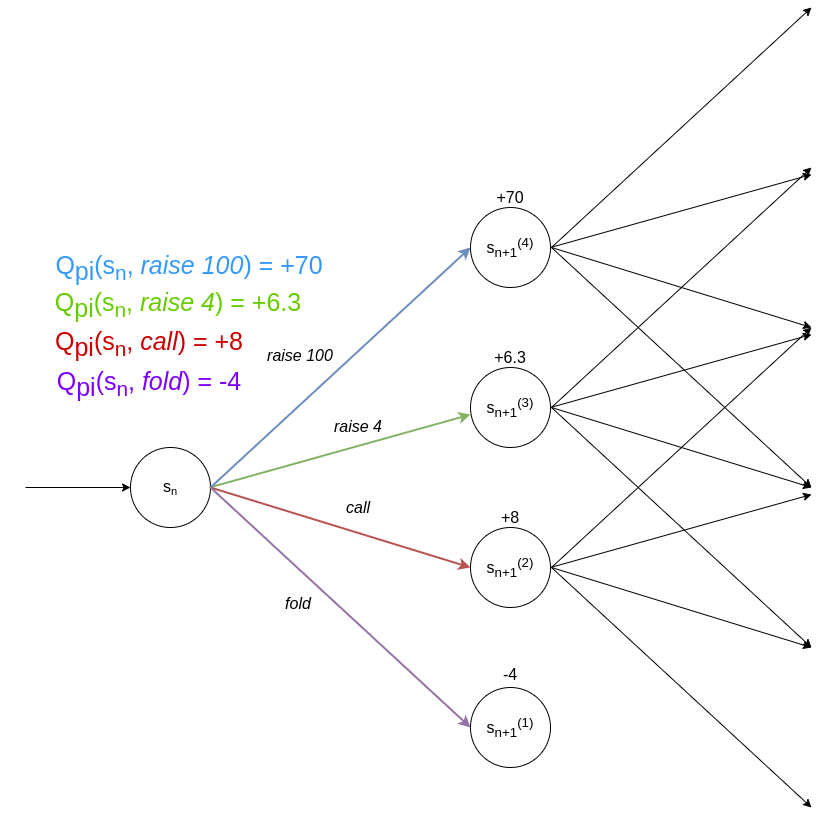

The diagram above was exported from draw.io. Its source (the exported page's mxGraphModel, read from the mxfile embedded in the PNG):
<mxGraphModel dx="2200" dy="937" grid="0" gridSize="10" guides="1" tooltips="1" connect="1" arrows="1" fold="1" page="1" pageScale="1" pageWidth="850" pageHeight="1100" math="0" shadow="0">
  <root>
    <mxCell id="0" />
    <mxCell id="1" parent="0" />
    <mxCell id="cl4uH4Tl5F2XeNfh_b3p-1" value="" style="ellipse;whiteSpace=wrap;html=1;aspect=fixed;" parent="1" vertex="1">
      <mxGeometry x="100" y="480" width="80" height="80" as="geometry" />
    </mxCell>
    <mxCell id="cl4uH4Tl5F2XeNfh_b3p-2" value="" style="ellipse;whiteSpace=wrap;html=1;aspect=fixed;" parent="1" vertex="1">
      <mxGeometry x="440" y="240" width="80" height="80" as="geometry" />
    </mxCell>
    <mxCell id="cl4uH4Tl5F2XeNfh_b3p-3" value="" style="ellipse;whiteSpace=wrap;html=1;aspect=fixed;" parent="1" vertex="1">
      <mxGeometry x="440" y="400" width="80" height="80" as="geometry" />
    </mxCell>
    <mxCell id="cl4uH4Tl5F2XeNfh_b3p-4" value="" style="ellipse;whiteSpace=wrap;html=1;aspect=fixed;" parent="1" vertex="1">
      <mxGeometry x="440" y="560" width="80" height="80" as="geometry" />
    </mxCell>
    <mxCell id="cl4uH4Tl5F2XeNfh_b3p-5" value="" style="ellipse;whiteSpace=wrap;html=1;aspect=fixed;" parent="1" vertex="1">
      <mxGeometry x="440" y="720" width="80" height="80" as="geometry" />
    </mxCell>
    <mxCell id="cl4uH4Tl5F2XeNfh_b3p-7" value="" style="endArrow=classic;html=1;entryX=0;entryY=0.5;entryDx=0;entryDy=0;" parent="1" target="cl4uH4Tl5F2XeNfh_b3p-1" edge="1">
      <mxGeometry width="50" height="50" relative="1" as="geometry">
        <mxPoint x="-5" y="520" as="sourcePoint" />
        <mxPoint x="450" y="450" as="targetPoint" />
      </mxGeometry>
    </mxCell>
    <mxCell id="cl4uH4Tl5F2XeNfh_b3p-8" value="" style="endArrow=classic;html=1;entryX=0;entryY=0.588;entryDx=0;entryDy=0;entryPerimeter=0;fillColor=#d5e8d4;strokeColor=#82b366;strokeWidth=2;" parent="1" target="cl4uH4Tl5F2XeNfh_b3p-3" edge="1">
      <mxGeometry width="50" height="50" relative="1" as="geometry">
        <mxPoint x="179" y="520" as="sourcePoint" />
        <mxPoint x="442" y="453" as="targetPoint" />
      </mxGeometry>
    </mxCell>
    <mxCell id="cl4uH4Tl5F2XeNfh_b3p-9" value="" style="endArrow=classic;html=1;entryX=0;entryY=0.5;entryDx=0;entryDy=0;exitX=1;exitY=0.5;exitDx=0;exitDy=0;fillColor=#f8cecc;strokeColor=#b85450;strokeWidth=2;" parent="1" source="cl4uH4Tl5F2XeNfh_b3p-1" target="cl4uH4Tl5F2XeNfh_b3p-4" edge="1">
      <mxGeometry width="50" height="50" relative="1" as="geometry">
        <mxPoint x="399" y="503" as="sourcePoint" />
        <mxPoint x="449" y="453" as="targetPoint" />
      </mxGeometry>
    </mxCell>
    <mxCell id="cl4uH4Tl5F2XeNfh_b3p-10" value="" style="endArrow=classic;html=1;entryX=0;entryY=0.5;entryDx=0;entryDy=0;exitX=1;exitY=0.5;exitDx=0;exitDy=0;fillColor=#dae8fc;strokeColor=#6c8ebf;strokeWidth=2;" parent="1" source="cl4uH4Tl5F2XeNfh_b3p-1" target="cl4uH4Tl5F2XeNfh_b3p-2" edge="1">
      <mxGeometry width="50" height="50" relative="1" as="geometry">
        <mxPoint x="399" y="503" as="sourcePoint" />
        <mxPoint x="449" y="453" as="targetPoint" />
      </mxGeometry>
    </mxCell>
    <mxCell id="cl4uH4Tl5F2XeNfh_b3p-11" value="" style="endArrow=classic;html=1;entryX=0;entryY=0.5;entryDx=0;entryDy=0;exitX=1;exitY=0.5;exitDx=0;exitDy=0;fillColor=#e1d5e7;strokeColor=#9673a6;strokeWidth=2;" parent="1" source="cl4uH4Tl5F2XeNfh_b3p-1" target="cl4uH4Tl5F2XeNfh_b3p-5" edge="1">
      <mxGeometry width="50" height="50" relative="1" as="geometry">
        <mxPoint x="399" y="503" as="sourcePoint" />
        <mxPoint x="449" y="453" as="targetPoint" />
      </mxGeometry>
    </mxCell>
    <mxCell id="cl4uH4Tl5F2XeNfh_b3p-17" value="" style="endArrow=classic;html=1;entryX=0;entryY=0.588;entryDx=0;entryDy=0;entryPerimeter=0;" parent="1" edge="1">
      <mxGeometry width="50" height="50" relative="1" as="geometry">
        <mxPoint x="520" y="280" as="sourcePoint" />
        <mxPoint x="781" y="207.03999999999996" as="targetPoint" />
      </mxGeometry>
    </mxCell>
    <mxCell id="cl4uH4Tl5F2XeNfh_b3p-18" value="" style="endArrow=classic;html=1;entryX=0;entryY=0.5;entryDx=0;entryDy=0;exitX=1;exitY=0.5;exitDx=0;exitDy=0;" parent="1" edge="1">
      <mxGeometry width="50" height="50" relative="1" as="geometry">
        <mxPoint x="521" y="280" as="sourcePoint" />
        <mxPoint x="781" y="360" as="targetPoint" />
      </mxGeometry>
    </mxCell>
    <mxCell id="cl4uH4Tl5F2XeNfh_b3p-19" value="" style="endArrow=classic;html=1;entryX=0;entryY=0.5;entryDx=0;entryDy=0;exitX=1;exitY=0.5;exitDx=0;exitDy=0;strokeWidth=1;" parent="1" edge="1">
      <mxGeometry width="50" height="50" relative="1" as="geometry">
        <mxPoint x="521" y="280" as="sourcePoint" />
        <mxPoint x="781" y="40" as="targetPoint" />
      </mxGeometry>
    </mxCell>
    <mxCell id="cl4uH4Tl5F2XeNfh_b3p-20" value="" style="endArrow=classic;html=1;entryX=0;entryY=0.5;entryDx=0;entryDy=0;exitX=1;exitY=0.5;exitDx=0;exitDy=0;" parent="1" edge="1">
      <mxGeometry width="50" height="50" relative="1" as="geometry">
        <mxPoint x="521" y="280" as="sourcePoint" />
        <mxPoint x="781" y="520" as="targetPoint" />
      </mxGeometry>
    </mxCell>
    <mxCell id="cl4uH4Tl5F2XeNfh_b3p-21" value="" style="endArrow=classic;html=1;entryX=0;entryY=0.588;entryDx=0;entryDy=0;entryPerimeter=0;" parent="1" edge="1">
      <mxGeometry width="50" height="50" relative="1" as="geometry">
        <mxPoint x="520" y="440" as="sourcePoint" />
        <mxPoint x="781" y="367.03999999999996" as="targetPoint" />
      </mxGeometry>
    </mxCell>
    <mxCell id="cl4uH4Tl5F2XeNfh_b3p-22" value="" style="endArrow=classic;html=1;entryX=0;entryY=0.5;entryDx=0;entryDy=0;exitX=1;exitY=0.5;exitDx=0;exitDy=0;strokeWidth=1;" parent="1" edge="1">
      <mxGeometry width="50" height="50" relative="1" as="geometry">
        <mxPoint x="521" y="440" as="sourcePoint" />
        <mxPoint x="781" y="520" as="targetPoint" />
      </mxGeometry>
    </mxCell>
    <mxCell id="cl4uH4Tl5F2XeNfh_b3p-23" value="" style="endArrow=classic;html=1;entryX=0;entryY=0.5;entryDx=0;entryDy=0;exitX=1;exitY=0.5;exitDx=0;exitDy=0;" parent="1" edge="1">
      <mxGeometry width="50" height="50" relative="1" as="geometry">
        <mxPoint x="521" y="440" as="sourcePoint" />
        <mxPoint x="781" y="200" as="targetPoint" />
      </mxGeometry>
    </mxCell>
    <mxCell id="cl4uH4Tl5F2XeNfh_b3p-24" value="" style="endArrow=classic;html=1;entryX=0;entryY=0.5;entryDx=0;entryDy=0;exitX=1;exitY=0.5;exitDx=0;exitDy=0;" parent="1" edge="1">
      <mxGeometry width="50" height="50" relative="1" as="geometry">
        <mxPoint x="521" y="440" as="sourcePoint" />
        <mxPoint x="781" y="680" as="targetPoint" />
      </mxGeometry>
    </mxCell>
    <mxCell id="cl4uH4Tl5F2XeNfh_b3p-25" value="" style="endArrow=classic;html=1;entryX=0;entryY=0.588;entryDx=0;entryDy=0;entryPerimeter=0;" parent="1" edge="1">
      <mxGeometry width="50" height="50" relative="1" as="geometry">
        <mxPoint x="520" y="600" as="sourcePoint" />
        <mxPoint x="781" y="527.04" as="targetPoint" />
      </mxGeometry>
    </mxCell>
    <mxCell id="cl4uH4Tl5F2XeNfh_b3p-26" value="" style="endArrow=classic;html=1;entryX=0;entryY=0.5;entryDx=0;entryDy=0;exitX=1;exitY=0.5;exitDx=0;exitDy=0;strokeWidth=1;" parent="1" edge="1">
      <mxGeometry width="50" height="50" relative="1" as="geometry">
        <mxPoint x="521" y="600" as="sourcePoint" />
        <mxPoint x="781" y="680" as="targetPoint" />
      </mxGeometry>
    </mxCell>
    <mxCell id="cl4uH4Tl5F2XeNfh_b3p-27" value="" style="endArrow=classic;html=1;entryX=0;entryY=0.5;entryDx=0;entryDy=0;exitX=1;exitY=0.5;exitDx=0;exitDy=0;" parent="1" edge="1">
      <mxGeometry width="50" height="50" relative="1" as="geometry">
        <mxPoint x="521" y="600" as="sourcePoint" />
        <mxPoint x="781" y="360" as="targetPoint" />
      </mxGeometry>
    </mxCell>
    <mxCell id="cl4uH4Tl5F2XeNfh_b3p-28" value="" style="endArrow=classic;html=1;entryX=0;entryY=0.5;entryDx=0;entryDy=0;exitX=1;exitY=0.5;exitDx=0;exitDy=0;" parent="1" edge="1">
      <mxGeometry width="50" height="50" relative="1" as="geometry">
        <mxPoint x="521" y="600" as="sourcePoint" />
        <mxPoint x="781" y="840" as="targetPoint" />
      </mxGeometry>
    </mxCell>
    <mxCell id="cl4uH4Tl5F2XeNfh_b3p-33" value="&lt;span style=&quot;font-size: 16px&quot;&gt;s&lt;/span&gt;&lt;span style=&quot;font-size: 13.3333px&quot;&gt;&lt;sub&gt;n&lt;br&gt;&lt;/sub&gt;&lt;/span&gt;" style="text;html=1;strokeColor=none;fillColor=none;align=center;verticalAlign=middle;whiteSpace=wrap;rounded=0;" parent="1" vertex="1">
      <mxGeometry x="120" y="510" width="40" height="20" as="geometry" />
    </mxCell>
    <mxCell id="cl4uH4Tl5F2XeNfh_b3p-38" value="&lt;i&gt;raise 100&lt;/i&gt;" style="text;html=1;strokeColor=none;fillColor=none;align=center;verticalAlign=middle;whiteSpace=wrap;rounded=0;fontSize=16;" parent="1" vertex="1">
      <mxGeometry x="236" y="378" width="68" height="20" as="geometry" />
    </mxCell>
    <mxCell id="cl4uH4Tl5F2XeNfh_b3p-39" value="&lt;i&gt;raise 4&lt;/i&gt;" style="text;html=1;strokeColor=none;fillColor=none;align=center;verticalAlign=middle;whiteSpace=wrap;rounded=0;fontSize=16;" parent="1" vertex="1">
      <mxGeometry x="296" y="449" width="64" height="20" as="geometry" />
    </mxCell>
    <mxCell id="cl4uH4Tl5F2XeNfh_b3p-40" value="&lt;i&gt;call&lt;/i&gt;" style="text;html=1;strokeColor=none;fillColor=none;align=center;verticalAlign=middle;whiteSpace=wrap;rounded=0;fontSize=16;" parent="1" vertex="1">
      <mxGeometry x="296" y="530" width="64" height="20" as="geometry" />
    </mxCell>
    <mxCell id="cl4uH4Tl5F2XeNfh_b3p-41" value="&lt;i&gt;fold&lt;/i&gt;" style="text;html=1;strokeColor=none;fillColor=none;align=center;verticalAlign=middle;whiteSpace=wrap;rounded=0;fontSize=16;" parent="1" vertex="1">
      <mxGeometry x="236" y="626" width="64" height="20" as="geometry" />
    </mxCell>
    <mxCell id="cl4uH4Tl5F2XeNfh_b3p-44" value="&lt;span style=&quot;font-size: 16px&quot;&gt;s&lt;sub&gt;n+1&lt;/sub&gt;&lt;sup&gt;(4)&lt;/sup&gt;&lt;/span&gt;&lt;span style=&quot;font-size: 13.3333px&quot;&gt;&lt;sub&gt;&lt;br&gt;&lt;/sub&gt;&lt;/span&gt;" style="text;html=1;strokeColor=none;fillColor=none;align=center;verticalAlign=middle;whiteSpace=wrap;rounded=0;" parent="1" vertex="1">
      <mxGeometry x="449" y="270" width="62" height="20" as="geometry" />
    </mxCell>
    <mxCell id="cl4uH4Tl5F2XeNfh_b3p-45" value="&lt;span style=&quot;font-size: 16px&quot;&gt;s&lt;sub&gt;n+1&lt;/sub&gt;&lt;sup&gt;(3)&lt;/sup&gt;&lt;/span&gt;&lt;span style=&quot;font-size: 13.3333px&quot;&gt;&lt;sub&gt;&lt;br&gt;&lt;/sub&gt;&lt;/span&gt;" style="text;html=1;strokeColor=none;fillColor=none;align=center;verticalAlign=middle;whiteSpace=wrap;rounded=0;" parent="1" vertex="1">
      <mxGeometry x="430" y="430" width="100" height="20" as="geometry" />
    </mxCell>
    <mxCell id="cl4uH4Tl5F2XeNfh_b3p-46" value="&lt;span style=&quot;font-size: 16px&quot;&gt;s&lt;sub&gt;n+1&lt;/sub&gt;&lt;sup&gt;(2)&lt;/sup&gt;&lt;/span&gt;&lt;span style=&quot;font-size: 13.3333px&quot;&gt;&lt;sub&gt;&lt;br&gt;&lt;/sub&gt;&lt;/span&gt;" style="text;html=1;strokeColor=none;fillColor=none;align=center;verticalAlign=middle;whiteSpace=wrap;rounded=0;" parent="1" vertex="1">
      <mxGeometry x="430" y="590" width="100" height="20" as="geometry" />
    </mxCell>
    <mxCell id="cl4uH4Tl5F2XeNfh_b3p-47" value="&lt;span style=&quot;font-size: 16px&quot;&gt;s&lt;sub&gt;n+1&lt;/sub&gt;&lt;sup&gt;(1)&lt;/sup&gt;&lt;/span&gt;&lt;span style=&quot;font-size: 13.3333px&quot;&gt;&lt;sub&gt;&lt;br&gt;&lt;/sub&gt;&lt;/span&gt;" style="text;html=1;strokeColor=none;fillColor=none;align=center;verticalAlign=middle;whiteSpace=wrap;rounded=0;" parent="1" vertex="1">
      <mxGeometry x="430" y="750" width="100" height="20" as="geometry" />
    </mxCell>
    <mxCell id="ECAuwzzLTQsCvDA8mDWw-4" value="-4" style="text;html=1;strokeColor=none;fillColor=none;align=center;verticalAlign=middle;whiteSpace=wrap;rounded=0;fontSize=16;" parent="1" vertex="1">
      <mxGeometry x="460" y="697" width="40" height="20" as="geometry" />
    </mxCell>
    <mxCell id="ECAuwzzLTQsCvDA8mDWw-5" value="&lt;span style=&quot;text-align: left&quot;&gt;Q&lt;/span&gt;&lt;span style=&quot;text-align: left&quot;&gt;&lt;sub style=&quot;font-size: 25px&quot;&gt;pi&lt;/sub&gt;(&lt;/span&gt;&lt;span style=&quot;text-align: left&quot;&gt;s&lt;/span&gt;&lt;sub style=&quot;text-align: left&quot;&gt;n&lt;/sub&gt;&lt;span style=&quot;text-align: left&quot;&gt;,&amp;nbsp;&lt;/span&gt;&lt;span style=&quot;text-align: left&quot;&gt;&lt;i&gt;raise 4&lt;/i&gt;) = +6.3&lt;/span&gt;" style="text;html=1;align=center;verticalAlign=middle;whiteSpace=wrap;rounded=0;fontSize=25;fontColor=#66CC00;" parent="1" vertex="1">
      <mxGeometry x="-2" y="327" width="300" height="20" as="geometry" />
    </mxCell>
    <mxCell id="ECAuwzzLTQsCvDA8mDWw-6" value="&lt;span style=&quot;text-align: left&quot;&gt;Q&lt;/span&gt;&lt;span style=&quot;text-align: left&quot;&gt;&lt;sub style=&quot;font-size: 25px&quot;&gt;pi&lt;/sub&gt;(s&lt;sub&gt;n&lt;/sub&gt;,&amp;nbsp;&lt;i&gt;call&lt;/i&gt;) = +8&lt;/span&gt;" style="text;html=1;align=center;verticalAlign=middle;whiteSpace=wrap;rounded=0;fontSize=25;fontColor=#CC0000;" parent="1" vertex="1">
      <mxGeometry x="-28" y="365.5" width="294" height="20" as="geometry" />
    </mxCell>
    <mxCell id="ECAuwzzLTQsCvDA8mDWw-7" value="&lt;span style=&quot;text-align: left&quot;&gt;Q&lt;/span&gt;&lt;span style=&quot;text-align: left&quot;&gt;&lt;sub style=&quot;font-size: 25px&quot;&gt;pi&lt;/sub&gt;(s&lt;sub&gt;n&lt;/sub&gt;,&amp;nbsp;&lt;i&gt;fold&lt;/i&gt;) = -4&lt;/span&gt;" style="text;html=1;align=center;verticalAlign=middle;whiteSpace=wrap;rounded=0;fontSize=25;fontColor=#7F00FF;" parent="1" vertex="1">
      <mxGeometry x="-30" y="405.5" width="298" height="20" as="geometry" />
    </mxCell>
    <mxCell id="ECAuwzzLTQsCvDA8mDWw-8" value="&lt;span style=&quot;text-align: left&quot;&gt;Q&lt;/span&gt;&lt;span style=&quot;text-align: left&quot;&gt;&lt;sub style=&quot;font-size: 25px&quot;&gt;pi&lt;/sub&gt;(s&lt;sub&gt;n&lt;/sub&gt;,&amp;nbsp;&lt;i&gt;raise 100&lt;/i&gt;) = +70&lt;/span&gt;" style="text;html=1;align=center;verticalAlign=middle;whiteSpace=wrap;rounded=0;fontSize=25;fontColor=#3399FF;" parent="1" vertex="1">
      <mxGeometry x="10" y="290" width="298" height="20" as="geometry" />
    </mxCell>
    <mxCell id="6iaJQdGQF8bnBsamymYW-1" value="+6.3" style="text;html=1;strokeColor=none;fillColor=none;align=center;verticalAlign=middle;whiteSpace=wrap;rounded=0;fontSize=16;" parent="1" vertex="1">
      <mxGeometry x="460" y="380" width="40" height="20" as="geometry" />
    </mxCell>
    <mxCell id="6iaJQdGQF8bnBsamymYW-2" value="+70" style="text;html=1;strokeColor=none;fillColor=none;align=center;verticalAlign=middle;whiteSpace=wrap;rounded=0;fontSize=16;" parent="1" vertex="1">
      <mxGeometry x="460" y="220" width="40" height="20" as="geometry" />
    </mxCell>
    <mxCell id="6iaJQdGQF8bnBsamymYW-3" value="+8" style="text;html=1;strokeColor=none;fillColor=none;align=center;verticalAlign=middle;whiteSpace=wrap;rounded=0;fontSize=16;" parent="1" vertex="1">
      <mxGeometry x="460" y="540" width="40" height="20" as="geometry" />
    </mxCell>
  </root>
</mxGraphModel>